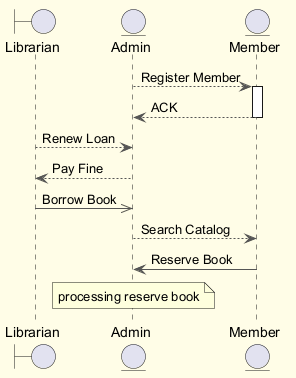

The diagram above was rendered by PlantUML. Its source (embedded in the PNG):
@startuml
skinparam backgroundColor #FFFDE7
skinparam classBackgroundColor #FFF9C4
skinparam classBorderColor #F57F17
skinparam ArrowColor #555555
boundary "Librarian" as L
entity "Admin" as A
entity "Member" as M
A --> M : Register Member
activate M
M --> A : ACK
deactivate M
L --> A : Renew Loan
A --> L : Pay Fine
L ->> A : Borrow Book
A --> M : Search Catalog
M -> A : Reserve Book
note over A : processing reserve book
@enduml